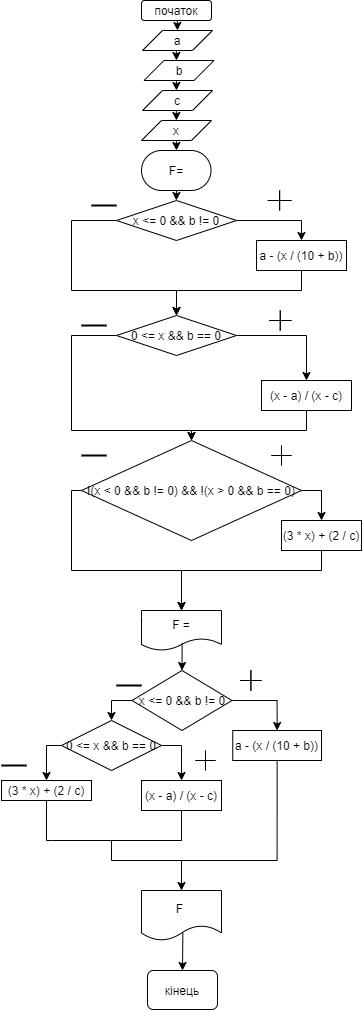

The diagram above was exported from draw.io. Its source (the exported page's mxGraphModel, read from the mxfile embedded in the PNG):
<mxGraphModel dx="2303" dy="1273" grid="1" gridSize="10" guides="1" tooltips="1" connect="1" arrows="1" fold="1" page="1" pageScale="1" pageWidth="827" pageHeight="1169" math="0" shadow="0">
  <root>
    <mxCell id="0" />
    <mxCell id="1" parent="0" />
    <mxCell id="6qj9AwzDQR7MaO5oc1yI-2" value="початок" style="rounded=1;whiteSpace=wrap;html=1;" parent="1" vertex="1">
      <mxGeometry x="350" width="70" height="20" as="geometry" />
    </mxCell>
    <mxCell id="6qj9AwzDQR7MaO5oc1yI-6" style="edgeStyle=orthogonalEdgeStyle;rounded=0;orthogonalLoop=1;jettySize=auto;html=1;exitX=1;exitY=0.5;exitDx=0;exitDy=0;entryX=0.5;entryY=0;entryDx=0;entryDy=0;" parent="1" source="6qj9AwzDQR7MaO5oc1yI-8" target="6qj9AwzDQR7MaO5oc1yI-10" edge="1">
      <mxGeometry relative="1" as="geometry">
        <mxPoint x="510" y="250" as="targetPoint" />
        <Array as="points">
          <mxPoint x="510" y="220" />
        </Array>
      </mxGeometry>
    </mxCell>
    <mxCell id="6qj9AwzDQR7MaO5oc1yI-7" style="edgeStyle=orthogonalEdgeStyle;rounded=0;orthogonalLoop=1;jettySize=auto;html=1;exitX=0;exitY=0.5;exitDx=0;exitDy=0;entryX=0.5;entryY=0;entryDx=0;entryDy=0;endArrow=classic;endFill=1;verticalAlign=middle;" parent="1" source="6qj9AwzDQR7MaO5oc1yI-8" target="6qj9AwzDQR7MaO5oc1yI-13" edge="1">
      <mxGeometry relative="1" as="geometry">
        <Array as="points">
          <mxPoint x="280" y="220" />
          <mxPoint x="280" y="290" />
          <mxPoint x="385" y="290" />
        </Array>
      </mxGeometry>
    </mxCell>
    <mxCell id="6qj9AwzDQR7MaO5oc1yI-8" value="x &amp;lt;= 0 &amp;amp;&amp;amp; b != 0" style="rhombus;whiteSpace=wrap;html=1;" parent="1" vertex="1">
      <mxGeometry x="325" y="200" width="120" height="40" as="geometry" />
    </mxCell>
    <mxCell id="6qj9AwzDQR7MaO5oc1yI-9" style="edgeStyle=orthogonalEdgeStyle;rounded=0;orthogonalLoop=1;jettySize=auto;html=1;endArrow=classic;endFill=1;verticalAlign=middle;exitX=0.5;exitY=1;exitDx=0;exitDy=0;" parent="1" source="6qj9AwzDQR7MaO5oc1yI-10" target="6qj9AwzDQR7MaO5oc1yI-13" edge="1">
      <mxGeometry relative="1" as="geometry">
        <Array as="points">
          <mxPoint x="510" y="290" />
          <mxPoint x="385" y="290" />
        </Array>
        <mxPoint x="530" y="270" as="sourcePoint" />
      </mxGeometry>
    </mxCell>
    <mxCell id="6qj9AwzDQR7MaO5oc1yI-10" value="a - (x / (10 + b))" style="rounded=0;whiteSpace=wrap;html=1;" parent="1" vertex="1">
      <mxGeometry x="465" y="240" width="90" height="30" as="geometry" />
    </mxCell>
    <mxCell id="6qj9AwzDQR7MaO5oc1yI-11" style="edgeStyle=orthogonalEdgeStyle;rounded=0;orthogonalLoop=1;jettySize=auto;html=1;entryX=0.5;entryY=0;entryDx=0;entryDy=0;exitX=1;exitY=0.5;exitDx=0;exitDy=0;" parent="1" source="6qj9AwzDQR7MaO5oc1yI-13" target="6qj9AwzDQR7MaO5oc1yI-15" edge="1">
      <mxGeometry relative="1" as="geometry">
        <mxPoint x="450" y="320" as="sourcePoint" />
      </mxGeometry>
    </mxCell>
    <mxCell id="6qj9AwzDQR7MaO5oc1yI-12" style="edgeStyle=orthogonalEdgeStyle;rounded=0;orthogonalLoop=1;jettySize=auto;html=1;exitX=0;exitY=0.5;exitDx=0;exitDy=0;entryX=0.5;entryY=0;entryDx=0;entryDy=0;endArrow=classic;endFill=1;verticalAlign=middle;" parent="1" source="6qj9AwzDQR7MaO5oc1yI-13" target="6qj9AwzDQR7MaO5oc1yI-18" edge="1">
      <mxGeometry relative="1" as="geometry">
        <Array as="points">
          <mxPoint x="280" y="335" />
          <mxPoint x="280" y="430" />
          <mxPoint x="400" y="430" />
        </Array>
      </mxGeometry>
    </mxCell>
    <mxCell id="6qj9AwzDQR7MaO5oc1yI-13" value="0 &amp;lt;= x &amp;amp;&amp;amp; b == 0" style="rhombus;whiteSpace=wrap;html=1;" parent="1" vertex="1">
      <mxGeometry x="325" y="315" width="120" height="40" as="geometry" />
    </mxCell>
    <mxCell id="6qj9AwzDQR7MaO5oc1yI-14" style="edgeStyle=orthogonalEdgeStyle;rounded=0;orthogonalLoop=1;jettySize=auto;html=1;exitX=0.5;exitY=1;exitDx=0;exitDy=0;entryX=0.5;entryY=0;entryDx=0;entryDy=0;" parent="1" source="6qj9AwzDQR7MaO5oc1yI-15" target="6qj9AwzDQR7MaO5oc1yI-18" edge="1">
      <mxGeometry relative="1" as="geometry">
        <Array as="points">
          <mxPoint x="515" y="430" />
        </Array>
      </mxGeometry>
    </mxCell>
    <mxCell id="6qj9AwzDQR7MaO5oc1yI-15" value="&lt;div style=&quot;text-align: center&quot;&gt;&lt;span style=&quot;background-color: rgb(255 , 255 , 255) ; text-align: left&quot;&gt;(x - a) / (x - c)&lt;/span&gt;&lt;/div&gt;" style="rounded=0;whiteSpace=wrap;html=1;" parent="1" vertex="1">
      <mxGeometry x="470" y="380" width="90" height="30" as="geometry" />
    </mxCell>
    <mxCell id="6qj9AwzDQR7MaO5oc1yI-16" style="edgeStyle=orthogonalEdgeStyle;rounded=0;orthogonalLoop=1;jettySize=auto;html=1;exitX=1;exitY=0.5;exitDx=0;exitDy=0;entryX=0.5;entryY=0;entryDx=0;entryDy=0;" parent="1" source="6qj9AwzDQR7MaO5oc1yI-18" target="6qj9AwzDQR7MaO5oc1yI-32" edge="1">
      <mxGeometry relative="1" as="geometry" />
    </mxCell>
    <mxCell id="6qj9AwzDQR7MaO5oc1yI-17" style="edgeStyle=orthogonalEdgeStyle;rounded=0;orthogonalLoop=1;jettySize=auto;html=1;exitX=0;exitY=0.5;exitDx=0;exitDy=0;entryX=0.5;entryY=0;entryDx=0;entryDy=0;endArrow=classic;endFill=1;verticalAlign=middle;" parent="1" source="6qj9AwzDQR7MaO5oc1yI-18" edge="1">
      <mxGeometry relative="1" as="geometry">
        <Array as="points">
          <mxPoint x="280" y="490" />
          <mxPoint x="280" y="570" />
          <mxPoint x="390" y="570" />
        </Array>
        <mxPoint x="390" y="610" as="targetPoint" />
      </mxGeometry>
    </mxCell>
    <mxCell id="6qj9AwzDQR7MaO5oc1yI-18" value="!(x &amp;lt; 0 &amp;amp;&amp;amp; b != 0) &amp;amp;&amp;amp; !(x &amp;gt; 0 &amp;amp;&amp;amp; b == 0)" style="rhombus;whiteSpace=wrap;html=1;" parent="1" vertex="1">
      <mxGeometry x="290" y="440" width="220" height="100" as="geometry" />
    </mxCell>
    <mxCell id="6qj9AwzDQR7MaO5oc1yI-20" value="F =" style="shape=document;whiteSpace=wrap;html=1;boundedLbl=1;" parent="1" vertex="1">
      <mxGeometry x="350" y="610" width="80" height="40" as="geometry" />
    </mxCell>
    <mxCell id="6qj9AwzDQR7MaO5oc1yI-21" style="edgeStyle=orthogonalEdgeStyle;rounded=0;orthogonalLoop=1;jettySize=auto;html=1;exitX=0;exitY=0.5;exitDx=0;exitDy=0;entryX=0.5;entryY=0;entryDx=0;entryDy=0;" parent="1" source="6qj9AwzDQR7MaO5oc1yI-44" target="6qj9AwzDQR7MaO5oc1yI-28" edge="1">
      <mxGeometry relative="1" as="geometry">
        <mxPoint x="320" y="730" as="targetPoint" />
        <mxPoint x="342.9350000000002" y="763.625" as="sourcePoint" />
      </mxGeometry>
    </mxCell>
    <mxCell id="6qj9AwzDQR7MaO5oc1yI-22" style="edgeStyle=orthogonalEdgeStyle;rounded=0;orthogonalLoop=1;jettySize=auto;html=1;exitX=1;exitY=0.5;exitDx=0;exitDy=0;entryX=0.5;entryY=0;entryDx=0;entryDy=0;" parent="1" source="6qj9AwzDQR7MaO5oc1yI-44" target="6qj9AwzDQR7MaO5oc1yI-25" edge="1">
      <mxGeometry relative="1" as="geometry">
        <mxPoint x="480" y="730" as="targetPoint" />
        <mxPoint x="454.56500000000005" y="763.625" as="sourcePoint" />
      </mxGeometry>
    </mxCell>
    <mxCell id="6qj9AwzDQR7MaO5oc1yI-23" style="edgeStyle=orthogonalEdgeStyle;rounded=0;orthogonalLoop=1;jettySize=auto;html=1;exitX=0.5;exitY=1;exitDx=0;exitDy=0;" parent="1" edge="1">
      <mxGeometry relative="1" as="geometry">
        <mxPoint x="284.9999999999998" y="970" as="sourcePoint" />
        <mxPoint x="284.9999999999998" y="970" as="targetPoint" />
      </mxGeometry>
    </mxCell>
    <mxCell id="6qj9AwzDQR7MaO5oc1yI-24" style="edgeStyle=orthogonalEdgeStyle;rounded=0;orthogonalLoop=1;jettySize=auto;html=1;exitX=0.5;exitY=1;exitDx=0;exitDy=0;entryX=0.5;entryY=0;entryDx=0;entryDy=0;endArrow=classic;endFill=1;verticalAlign=middle;" parent="1" source="6qj9AwzDQR7MaO5oc1yI-25" target="6qj9AwzDQR7MaO5oc1yI-40" edge="1">
      <mxGeometry relative="1" as="geometry">
        <Array as="points">
          <mxPoint x="486" y="860" />
          <mxPoint x="390" y="860" />
        </Array>
        <mxPoint x="387.5" y="880" as="targetPoint" />
      </mxGeometry>
    </mxCell>
    <mxCell id="6qj9AwzDQR7MaO5oc1yI-25" value="a - (x / (10 + b))" style="rounded=0;whiteSpace=wrap;html=1;" parent="1" vertex="1">
      <mxGeometry x="441.25" y="730" width="88.75" height="30" as="geometry" />
    </mxCell>
    <mxCell id="6qj9AwzDQR7MaO5oc1yI-26" style="edgeStyle=orthogonalEdgeStyle;rounded=0;orthogonalLoop=1;jettySize=auto;html=1;exitX=0;exitY=0.5;exitDx=0;exitDy=0;entryX=0.5;entryY=0;entryDx=0;entryDy=0;" parent="1" source="6qj9AwzDQR7MaO5oc1yI-28" target="6qj9AwzDQR7MaO5oc1yI-35" edge="1">
      <mxGeometry relative="1" as="geometry">
        <mxPoint x="250" y="840" as="targetPoint" />
      </mxGeometry>
    </mxCell>
    <mxCell id="6qj9AwzDQR7MaO5oc1yI-27" style="edgeStyle=orthogonalEdgeStyle;rounded=0;orthogonalLoop=1;jettySize=auto;html=1;exitX=1;exitY=0.5;exitDx=0;exitDy=0;entryX=0.5;entryY=0;entryDx=0;entryDy=0;" parent="1" source="6qj9AwzDQR7MaO5oc1yI-28" target="6qj9AwzDQR7MaO5oc1yI-37" edge="1">
      <mxGeometry relative="1" as="geometry">
        <mxPoint x="391" y="790" as="targetPoint" />
      </mxGeometry>
    </mxCell>
    <mxCell id="6qj9AwzDQR7MaO5oc1yI-28" value="0 &amp;lt;= x &amp;amp;&amp;amp; b == 0" style="rhombus;whiteSpace=wrap;html=1;rotation=0;" parent="1" vertex="1">
      <mxGeometry x="270" y="720" width="100" height="50" as="geometry" />
    </mxCell>
    <mxCell id="6qj9AwzDQR7MaO5oc1yI-31" style="edgeStyle=orthogonalEdgeStyle;rounded=0;orthogonalLoop=1;jettySize=auto;html=1;exitX=0.5;exitY=1;exitDx=0;exitDy=0;entryX=0.5;entryY=0;entryDx=0;entryDy=0;" parent="1" source="6qj9AwzDQR7MaO5oc1yI-32" edge="1">
      <mxGeometry relative="1" as="geometry">
        <Array as="points">
          <mxPoint x="530" y="570" />
          <mxPoint x="390" y="570" />
        </Array>
        <mxPoint x="390" y="610" as="targetPoint" />
      </mxGeometry>
    </mxCell>
    <mxCell id="6qj9AwzDQR7MaO5oc1yI-32" value="(3 * x) + (2 / c)" style="rounded=0;whiteSpace=wrap;html=1;" parent="1" vertex="1">
      <mxGeometry x="490" y="520" width="80" height="30" as="geometry" />
    </mxCell>
    <mxCell id="6qj9AwzDQR7MaO5oc1yI-33" value="" style="endArrow=classic;html=1;exitX=0.508;exitY=0.823;exitDx=0;exitDy=0;exitPerimeter=0;entryX=0.5;entryY=0;entryDx=0;entryDy=0;" parent="1" source="6qj9AwzDQR7MaO5oc1yI-20" target="6qj9AwzDQR7MaO5oc1yI-44" edge="1">
      <mxGeometry width="50" height="50" relative="1" as="geometry">
        <mxPoint x="400" y="720" as="sourcePoint" />
        <mxPoint x="400" y="738" as="targetPoint" />
      </mxGeometry>
    </mxCell>
    <mxCell id="6qj9AwzDQR7MaO5oc1yI-34" style="edgeStyle=orthogonalEdgeStyle;rounded=0;orthogonalLoop=1;jettySize=auto;html=1;exitX=0.5;exitY=1;exitDx=0;exitDy=0;endArrow=none;endFill=0;verticalAlign=middle;" parent="1" source="6qj9AwzDQR7MaO5oc1yI-35" edge="1">
      <mxGeometry relative="1" as="geometry">
        <mxPoint x="260" y="840" as="targetPoint" />
        <Array as="points">
          <mxPoint x="255" y="840" />
        </Array>
      </mxGeometry>
    </mxCell>
    <mxCell id="6qj9AwzDQR7MaO5oc1yI-35" value="(3 * x) + (2 / c)" style="rounded=0;whiteSpace=wrap;html=1;" parent="1" vertex="1">
      <mxGeometry x="210" y="780" width="90" height="20" as="geometry" />
    </mxCell>
    <mxCell id="6qj9AwzDQR7MaO5oc1yI-36" style="edgeStyle=orthogonalEdgeStyle;rounded=0;orthogonalLoop=1;jettySize=auto;html=1;endArrow=none;endFill=0;verticalAlign=middle;entryX=0.5;entryY=1;entryDx=0;entryDy=0;" parent="1" target="6qj9AwzDQR7MaO5oc1yI-37" edge="1">
      <mxGeometry relative="1" as="geometry">
        <mxPoint x="380" y="820" as="targetPoint" />
        <mxPoint x="380" y="840" as="sourcePoint" />
      </mxGeometry>
    </mxCell>
    <mxCell id="6qj9AwzDQR7MaO5oc1yI-37" value="&lt;span style=&quot;text-align: left ; background-color: rgb(255 , 255 , 255)&quot;&gt;(x - a) / (x - c)&lt;/span&gt;" style="rounded=0;whiteSpace=wrap;html=1;" parent="1" vertex="1">
      <mxGeometry x="350" y="780" width="80" height="30" as="geometry" />
    </mxCell>
    <mxCell id="6qj9AwzDQR7MaO5oc1yI-40" value="F&amp;nbsp;" style="shape=document;whiteSpace=wrap;html=1;boundedLbl=1;" parent="1" vertex="1">
      <mxGeometry x="350" y="890" width="80" height="50" as="geometry" />
    </mxCell>
    <mxCell id="6qj9AwzDQR7MaO5oc1yI-41" value="кінець" style="rounded=1;whiteSpace=wrap;html=1;" parent="1" vertex="1">
      <mxGeometry x="356" y="970" width="70" height="39" as="geometry" />
    </mxCell>
    <mxCell id="6qj9AwzDQR7MaO5oc1yI-42" style="edgeStyle=orthogonalEdgeStyle;rounded=0;orthogonalLoop=1;jettySize=auto;html=1;exitX=0.5;exitY=1;exitDx=0;exitDy=0;" parent="1" edge="1">
      <mxGeometry relative="1" as="geometry">
        <mxPoint x="387.5" y="920" as="sourcePoint" />
        <mxPoint x="387.5" y="920" as="targetPoint" />
      </mxGeometry>
    </mxCell>
    <mxCell id="6qj9AwzDQR7MaO5oc1yI-43" value="" style="endArrow=classic;html=1;exitX=0.517;exitY=0.835;exitDx=0;exitDy=0;exitPerimeter=0;entryX=0.5;entryY=0;entryDx=0;entryDy=0;" parent="1" source="6qj9AwzDQR7MaO5oc1yI-40" target="6qj9AwzDQR7MaO5oc1yI-41" edge="1">
      <mxGeometry width="50" height="50" relative="1" as="geometry">
        <mxPoint x="285" y="1010" as="sourcePoint" />
        <mxPoint x="405" y="1000" as="targetPoint" />
      </mxGeometry>
    </mxCell>
    <mxCell id="6qj9AwzDQR7MaO5oc1yI-44" value="x &amp;lt;= 0 &amp;amp;&amp;amp; b != 0" style="rhombus;whiteSpace=wrap;html=1;" parent="1" vertex="1">
      <mxGeometry x="340.5" y="670" width="100" height="60" as="geometry" />
    </mxCell>
    <mxCell id="6qj9AwzDQR7MaO5oc1yI-47" value="" style="line;strokeWidth=2;html=1;" parent="1" vertex="1">
      <mxGeometry x="325" y="680" width="25" height="10" as="geometry" />
    </mxCell>
    <mxCell id="6qj9AwzDQR7MaO5oc1yI-48" value="" style="line;strokeWidth=2;html=1;" parent="1" vertex="1">
      <mxGeometry x="290" y="450" width="25" height="10" as="geometry" />
    </mxCell>
    <mxCell id="6qj9AwzDQR7MaO5oc1yI-49" value="" style="line;strokeWidth=2;html=1;" parent="1" vertex="1">
      <mxGeometry x="290" y="320" width="25" height="10" as="geometry" />
    </mxCell>
    <mxCell id="6qj9AwzDQR7MaO5oc1yI-50" value="" style="line;strokeWidth=2;html=1;" parent="1" vertex="1">
      <mxGeometry x="300" y="200" width="25" height="10" as="geometry" />
    </mxCell>
    <mxCell id="6qj9AwzDQR7MaO5oc1yI-57" value="" style="line;strokeWidth=2;html=1;" parent="1" vertex="1">
      <mxGeometry x="210" y="760" width="25" height="10" as="geometry" />
    </mxCell>
    <mxCell id="6qj9AwzDQR7MaO5oc1yI-61" value="" style="endArrow=none;html=1;verticalAlign=middle;" parent="1" edge="1">
      <mxGeometry width="50" height="50" relative="1" as="geometry">
        <mxPoint x="260" y="840" as="sourcePoint" />
        <mxPoint x="389.9999999999998" y="840" as="targetPoint" />
      </mxGeometry>
    </mxCell>
    <mxCell id="6qj9AwzDQR7MaO5oc1yI-62" value="" style="endArrow=none;html=1;verticalAlign=middle;" parent="1" edge="1">
      <mxGeometry width="50" height="50" relative="1" as="geometry">
        <mxPoint x="319.9999999999998" y="860" as="sourcePoint" />
        <mxPoint x="319.9999999999998" y="840" as="targetPoint" />
      </mxGeometry>
    </mxCell>
    <mxCell id="6qj9AwzDQR7MaO5oc1yI-63" value="" style="endArrow=none;html=1;verticalAlign=middle;" parent="1" edge="1">
      <mxGeometry width="50" height="50" relative="1" as="geometry">
        <mxPoint x="319.9999999999998" y="860" as="sourcePoint" />
        <mxPoint x="389.9999999999998" y="860" as="targetPoint" />
      </mxGeometry>
    </mxCell>
    <mxCell id="6qj9AwzDQR7MaO5oc1yI-65" value="" style="shape=cross;whiteSpace=wrap;html=1;size=0;" parent="1" vertex="1">
      <mxGeometry x="477.5" y="310" width="22.5" height="20" as="geometry" />
    </mxCell>
    <mxCell id="6qj9AwzDQR7MaO5oc1yI-66" value="" style="shape=cross;whiteSpace=wrap;html=1;size=0;" parent="1" vertex="1">
      <mxGeometry x="476.25" y="190" width="23.75" height="20" as="geometry" />
    </mxCell>
    <mxCell id="6qj9AwzDQR7MaO5oc1yI-67" value="" style="shape=cross;whiteSpace=wrap;html=1;size=0;" parent="1" vertex="1">
      <mxGeometry x="480" y="445" width="20" height="20" as="geometry" />
    </mxCell>
    <mxCell id="6qj9AwzDQR7MaO5oc1yI-68" value="" style="shape=cross;whiteSpace=wrap;html=1;size=0;" parent="1" vertex="1">
      <mxGeometry x="448.75" y="670" width="21.25" height="20" as="geometry" />
    </mxCell>
    <mxCell id="6qj9AwzDQR7MaO5oc1yI-69" value="" style="shape=cross;whiteSpace=wrap;html=1;size=0;" parent="1" vertex="1">
      <mxGeometry x="404" y="750" width="20" height="20" as="geometry" />
    </mxCell>
    <mxCell id="94-PM91YIHlu7rht0day-3" value="x" style="shape=parallelogram;perimeter=parallelogramPerimeter;whiteSpace=wrap;html=1;fixedSize=1;" vertex="1" parent="1">
      <mxGeometry x="350" y="120" width="70" height="20" as="geometry" />
    </mxCell>
    <mxCell id="94-PM91YIHlu7rht0day-4" value="c" style="shape=parallelogram;perimeter=parallelogramPerimeter;whiteSpace=wrap;html=1;fixedSize=1;" vertex="1" parent="1">
      <mxGeometry x="351" y="90" width="70" height="20" as="geometry" />
    </mxCell>
    <mxCell id="94-PM91YIHlu7rht0day-6" value="b" style="shape=parallelogram;perimeter=parallelogramPerimeter;whiteSpace=wrap;html=1;fixedSize=1;" vertex="1" parent="1">
      <mxGeometry x="352.5" y="60" width="70" height="20" as="geometry" />
    </mxCell>
    <mxCell id="94-PM91YIHlu7rht0day-7" value="a" style="shape=parallelogram;perimeter=parallelogramPerimeter;whiteSpace=wrap;html=1;fixedSize=1;" vertex="1" parent="1">
      <mxGeometry x="351" y="30" width="70" height="20" as="geometry" />
    </mxCell>
    <mxCell id="94-PM91YIHlu7rht0day-13" value="" style="endArrow=classic;html=1;" edge="1" parent="1">
      <mxGeometry width="50" height="50" relative="1" as="geometry">
        <mxPoint x="385.83000000000004" y="20" as="sourcePoint" />
        <mxPoint x="386" y="30" as="targetPoint" />
      </mxGeometry>
    </mxCell>
    <mxCell id="94-PM91YIHlu7rht0day-15" value="" style="endArrow=classic;html=1;" edge="1" parent="1">
      <mxGeometry width="50" height="50" relative="1" as="geometry">
        <mxPoint x="384.83000000000004" y="50" as="sourcePoint" />
        <mxPoint x="385" y="60" as="targetPoint" />
      </mxGeometry>
    </mxCell>
    <mxCell id="94-PM91YIHlu7rht0day-16" value="" style="endArrow=classic;html=1;" edge="1" parent="1">
      <mxGeometry width="50" height="50" relative="1" as="geometry">
        <mxPoint x="384.83000000000004" y="80" as="sourcePoint" />
        <mxPoint x="385" y="90" as="targetPoint" />
      </mxGeometry>
    </mxCell>
    <mxCell id="94-PM91YIHlu7rht0day-17" value="" style="endArrow=classic;html=1;" edge="1" parent="1">
      <mxGeometry width="50" height="50" relative="1" as="geometry">
        <mxPoint x="384.83000000000004" y="110" as="sourcePoint" />
        <mxPoint x="385" y="120" as="targetPoint" />
      </mxGeometry>
    </mxCell>
    <mxCell id="94-PM91YIHlu7rht0day-18" value="" style="endArrow=classic;html=1;" edge="1" parent="1">
      <mxGeometry width="50" height="50" relative="1" as="geometry">
        <mxPoint x="384.83000000000004" y="140" as="sourcePoint" />
        <mxPoint x="385" y="150" as="targetPoint" />
      </mxGeometry>
    </mxCell>
    <mxCell id="94-PM91YIHlu7rht0day-19" value="" style="endArrow=classic;html=1;" edge="1" parent="1">
      <mxGeometry width="50" height="50" relative="1" as="geometry">
        <mxPoint x="385" y="190" as="sourcePoint" />
        <mxPoint x="384.83000000000004" y="200" as="targetPoint" />
        <Array as="points">
          <mxPoint x="384.83000000000004" y="190" />
        </Array>
      </mxGeometry>
    </mxCell>
    <mxCell id="94-PM91YIHlu7rht0day-20" value="F=" style="rounded=1;whiteSpace=wrap;html=1;arcSize=50;" vertex="1" parent="1">
      <mxGeometry x="350" y="150" width="69.5" height="40" as="geometry" />
    </mxCell>
  </root>
</mxGraphModel>